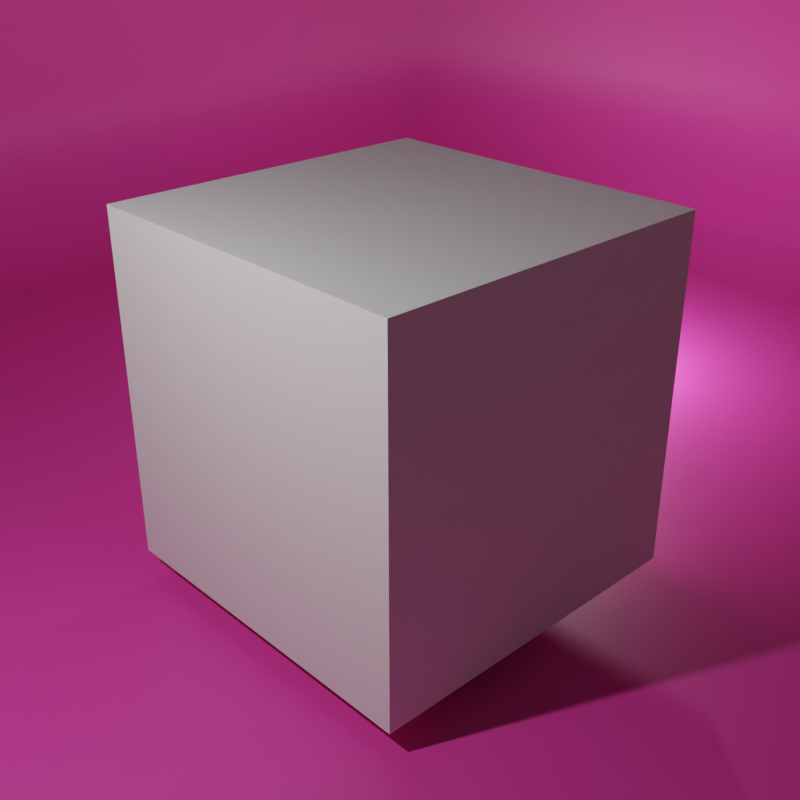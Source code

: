 # Source: cubeAnimaton.blend  (saved by Blender 2.82.7; exported with 4.5.12 LTS)
import bpy
from mathutils import Matrix  # noqa: F401  (used for matrix-valued properties, if any)

bpy.ops.wm.read_factory_settings(use_empty=True)
scene = bpy.context.scene
scene.name = 'Scene'

# ---- collections
col_collection = bpy.data.collections.new('Collection'); scene.collection.children.link(col_collection)

# ---- materials (node trees are filled in below, after node groups)
mat_material = bpy.data.materials.new('Material')
mat_material.alpha_threshold = 0.0
mat_material.use_transparent_shadow = False
mat_material.line_color = (0.0, 0.0, 0.0, 1.0)
mat_material_001 = bpy.data.materials.new('Material.001')
mat_material_001.use_transparent_shadow = False

# ---- material node trees
mat_material.use_nodes = True; mat_material.node_tree.nodes.clear()
_N = mat_material.node_tree.nodes; _L = mat_material.node_tree.links
n0 = _N.new('ShaderNodeOutputMaterial'); n0.name = 'Material Output'; n0.location = (300, 300)
n1 = _N.new('ShaderNodeBsdfPrincipled'); n1.name = 'Principled BSDF'; n1.location = (10, 300)
n1.distribution = 'GGX'
n1.subsurface_method = 'BURLEY'
n1.inputs[2].default_value = 0.4
n1.inputs[3].default_value = 1.45
n1.inputs[27].default_value = (0.0, 0.0, 0.0, 1.0)
n1.inputs[28].default_value = 1.0
_L.new(n1.outputs[0], n0.inputs[0])
n0.is_active_output = True
mat_material_001.use_nodes = True; mat_material_001.node_tree.nodes.clear()
_N = mat_material_001.node_tree.nodes; _L = mat_material_001.node_tree.links
n0 = _N.new('ShaderNodeOutputMaterial'); n0.name = 'Material Output'; n0.location = (300, 300)
n1 = _N.new('ShaderNodeBsdfPrincipled'); n1.name = 'Principled BSDF'; n1.location = (10, 300)
n1.distribution = 'GGX'
n1.subsurface_method = 'BURLEY'
n1.inputs[0].default_value = (0.8, 0.05327, 0.3636, 1.0)
n1.inputs[3].default_value = 1.45
n1.inputs[27].default_value = (0.0, 0.0, 0.0, 1.0)
n1.inputs[28].default_value = 1.0
_L.new(n1.outputs[0], n0.inputs[0])
n0.is_active_output = True

# ---- world
world_world = bpy.data.worlds.new('World'); scene.world = world_world
world_world.use_nodes = True; world_world.node_tree.nodes.clear()
_N = world_world.node_tree.nodes; _L = world_world.node_tree.links
n0 = _N.new('ShaderNodeOutputWorld'); n0.name = 'World Output'; n0.location = (300, 300)
n1 = _N.new('ShaderNodeBackground'); n1.name = 'Background'; n1.location = (10, 300)
n1.inputs[0].default_value = (0.05088, 0.05088, 0.05088, 1.0)
_L.new(n1.outputs[0], n0.inputs[0])
n0.is_active_output = True
world_world.color = (0.05088, 0.05088, 0.05088)
world_world.use_sun_shadow = False
world_world.sun_shadow_jitter_overblur = 0.0

# ---- cameras
cam_camera = bpy.data.cameras.new('Camera')
cam_camera.clip_end = 100.0
cam_camera.ortho_scale = 7.314

# ---- lights
light_light = bpy.data.lights.new('Light', 'POINT')
light_light.transmission_factor = 0.0
light_light.energy = 1000.0
light_light.shadow_soft_size = 0.1
light_light.shadow_maximum_resolution = 0.006
light_light.use_absolute_resolution = True
light_light_001 = bpy.data.lights.new('Light.001', 'POINT')
light_light_001.transmission_factor = 0.0
light_light_001.energy = 1000.0
light_light_001.shadow_soft_size = 0.1
light_light_001.shadow_maximum_resolution = 0.006
light_light_001.use_absolute_resolution = True

# ---- meshes
me_cube = bpy.data.meshes.new('Cube')
me_cube.from_pydata([(1.0, 1.0, 1.0), (1.0, 1.0, -1.0), (1.0, -1.0, 1.0), (1.0, -1.0, -1.0), (-1.0, 1.0, 1.0), (-1.0, 1.0, -1.0), (-1.0, -1.0, 1.0), (-1.0, -1.0, -1.0)], [], [(0, 4, 6, 2), (3, 2, 6, 7), (7, 6, 4, 5), (5, 1, 3, 7), (1, 0, 2, 3), (5, 4, 0, 1)])
_uv = me_cube.uv_layers.new(name='UVMap')
_uv.uv.foreach_set('vector', [0.625, 0.5, 0.875, 0.5, 0.875, 0.75, 0.625, 0.75, 0.375, 0.75, 0.625, 0.75, 0.625, 1.0, 0.375, 1.0, 0.375, 0.0, 0.625, 0.0, 0.625, 0.25, 0.375, 0.25, 0.125, 0.5, 0.375, 0.5, 0.375, 0.75, 0.125, 0.75, 0.375, 0.5, 0.625, 0.5, 0.625, 0.75, 0.375, 0.75, 0.375, 0.25, 0.625, 0.25, 0.625, 0.5, 0.375, 0.5])
me_cube.materials.append(mat_material)
me_cube.use_remesh_preserve_volume = False
me_cube.use_remesh_preserve_attributes = False
me_cube.use_mirror_vertex_groups = False
me_cube.update()
me_plane = bpy.data.meshes.new('Plane')
me_plane.from_pydata([(-1.0, 1.0, 0.0), (-1.0, -1.0, -0.7392), (1.0, -1.0, -0.7392), (1.0, 1.0, -0.7392), (-1.0, -1.0, -0.2064), (-1.0, -0.7936, 0.0), (-1.0, -0.9969, -0.1705), (-1.0, -0.9876, -0.1358), (-1.0, -0.9724, -0.1032), (-1.0, -0.9517, -0.07372), (-1.0, -0.9263, -0.04828), (-1.0, -0.8968, -0.02765), (-1.0, -0.8642, -0.01245), (-1.0, -0.8295, -0.003135), (1.0, -1.0, -0.2064), (0.7936, -0.7936, 0.0), (0.9969, -0.9969, -0.1705), (0.9876, -0.9876, -0.1358), (0.9724, -0.9724, -0.1032), (0.9517, -0.9517, -0.07372), (0.9263, -0.9263, -0.04828), (0.8968, -0.8968, -0.02765), (0.8642, -0.8642, -0.01245), (0.8295, -0.8295, -0.003135), (0.7936, 1.0, 0.0), (1.0, 1.0, -0.2064), (0.8295, 1.0, -0.003135), (0.8642, 1.0, -0.01245), (0.8968, 1.0, -0.02765), (0.9263, 1.0, -0.04828), (0.9517, 1.0, -0.07372), (0.9724, 1.0, -0.1032), (0.9876, 1.0, -0.1358), (0.9969, 1.0, -0.1705)], [], [(14, 4, 1, 2), (25, 14, 2, 3), (4, 14, 16, 6), (6, 16, 17, 7), (7, 17, 18, 8), (8, 18, 19, 9), (9, 19, 20, 10), (10, 20, 21, 11), (11, 21, 22, 12), (12, 22, 23, 13), (13, 23, 15, 5), (14, 25, 33, 16), (16, 33, 32, 17), (17, 32, 31, 18), (18, 31, 30, 19), (19, 30, 29, 20), (20, 29, 28, 21), (21, 28, 27, 22), (22, 27, 26, 23), (23, 26, 24, 15), (5, 15, 24, 0)])
me_plane.polygons.foreach_set('use_smooth', [True] * 21)
_uv = me_plane.uv_layers.new(name='UVMap')
_uv.uv.foreach_set('vector', [1.0, 0.0, 0.0, 0.0, 0.0, 0.0, 1.0, 0.0, 1.0, 1.0, 1.0, 0.0, 1.0, 0.0, 1.0, 1.0, 0.0, 0.0, 1.0, 0.0, 0.9992, 0.0007838, 0.0, 0.0, 0.0, 0.0, 0.9992, 0.0007838, 0.9969, 0.003112, 0.0, 0.0, 0.0, 0.0, 0.9969, 0.003112, 0.9931, 0.006912, 0.0, 0.0, 0.0, 0.0, 0.9931, 0.006912, 0.9879, 0.01207, 0.0, 0.0, 0.0, 0.0, 0.9879, 0.01207, 0.9631, 0.03686, 0.0, 0.03686, 0.0, 0.03686, 0.9631, 0.03686, 0.9484, 0.05159, 0.0, 0.05159, 0.0, 0.05159, 0.9484, 0.05159, 0.9321, 0.0679, 0.0, 0.0679, 0.0, 0.0679, 0.9321, 0.0679, 0.9147, 0.08527, 0.0, 0.08527, 0.0, 0.08527, 0.9147, 0.08527, 0.8968, 0.1032, 0.0, 0.1032, 1.0, 0.0, 1.0, 1.0, 1.0, 1.0, 0.9992, 0.0007838, 0.9992, 0.0007838, 1.0, 1.0, 1.0, 1.0, 0.9969, 0.003112, 0.9969, 0.003112, 1.0, 1.0, 1.0, 1.0, 0.9931, 0.006912, 0.9931, 0.006912, 1.0, 1.0, 1.0, 1.0, 0.9879, 0.01207, 0.9879, 0.01207, 1.0, 1.0, 0.9631, 1.0, 0.9631, 0.03686, 0.9631, 0.03686, 0.9631, 1.0, 0.9484, 1.0, 0.9484, 0.05159, 0.9484, 0.05159, 0.9484, 1.0, 0.9321, 1.0, 0.9321, 0.0679, 0.9321, 0.0679, 0.9321, 1.0, 0.9147, 1.0, 0.9147, 0.08527, 0.9147, 0.08527, 0.9147, 1.0, 0.8968, 1.0, 0.8968, 0.1032, 0.0, 0.1032, 0.8968, 0.1032, 0.8968, 1.0, 0.0, 1.0])
me_plane.materials.append(mat_material_001)
me_plane.use_remesh_fix_poles = True
me_plane.use_remesh_preserve_attributes = False
me_plane.use_mirror_vertex_groups = False
me_plane.update()

# ---- objects
ob_cube = bpy.data.objects.new('Cube', me_cube)
ob_light = bpy.data.objects.new('Light', light_light)
ob_camera = bpy.data.objects.new('Camera', cam_camera)
ob_plane = bpy.data.objects.new('Plane', me_plane)
ob_light_001 = bpy.data.objects.new('Light.001', light_light_001)

# ---- transforms, parenting, visibility, modifiers, constraints
ob_cube.location = (0.0, 0.0, 0.0)
ob_cube.rotation_euler = (0.0, -0.0, 6.283)
ob_cube.scale = (1.948, 1.948, 1.948)
ob_cube.lock_rotations_4d = False
ob_cube.empty_display_type = 'ARROWS'
ob_cube.lineart.crease_threshold = 0.0
ob_light.location = (0.2063, -6.093, 4.893)
ob_light.rotation_euler = (0.6503, 0.05522, 1.866)
ob_light.lock_rotations_4d = False
ob_light.empty_display_type = 'ARROWS'
ob_light.color = (0.0, 0.0, 0.0, 0.0)
ob_light.lineart.crease_threshold = 0.0
ob_camera.location = (7.359, -6.926, 4.958)
ob_camera.rotation_euler = (1.109, 0.0, 0.8149)
ob_camera.lock_rotations_4d = False
ob_camera.empty_display_type = 'ARROWS'
ob_camera.color = (0.0, 0.0, 0.0, 0.0)
ob_camera.display_type = 'WIRE'
ob_camera.lineart.crease_threshold = 0.0
ob_plane.location = (0.0, 0.0, -2.211)
ob_plane.scale = (-13.53, -13.53, -13.53)
ob_plane.lineart.crease_threshold = 0.0
ob_light_001.location = (-2.459, 5.684, -1.265)
ob_light_001.rotation_euler = (0.6503, 0.05522, 1.866)
ob_light_001.lock_rotations_4d = False
ob_light_001.empty_display_type = 'ARROWS'
ob_light_001.color = (0.0, 0.0, 0.0, 0.0)
ob_light_001.lineart.crease_threshold = 0.0

# ---- collection membership
col_collection.objects.link(ob_cube)
col_collection.objects.link(ob_light)
col_collection.objects.link(ob_camera)
col_collection.objects.link(ob_plane)
col_collection.objects.link(ob_light_001)

# ---- scene / render settings (as saved in the file)
scene.camera = ob_camera
scene.frame_start = 1; scene.frame_end = 250; scene.frame_set(116)
scene.render.engine = 'BLENDER_EEVEE_NEXT'
scene.render.resolution_x = 1080
scene.cycles.use_denoising = False
scene.cycles.samples = 128
scene.cycles.sampling_pattern = 'TABULATED_SOBOL'
scene.cycles.use_adaptive_sampling = False
scene.cycles.use_light_tree = False
scene.view_settings.view_transform = 'Filmic'
bpy.context.view_layer.update()
